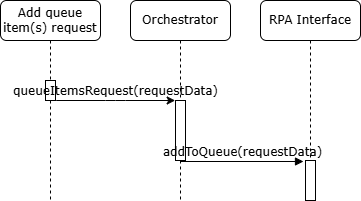

The diagram above was exported from draw.io. Its source (the exported page's mxGraphModel, read from the mxfile embedded in the PNG):
<mxGraphModel dx="1032" dy="772" grid="1" gridSize="10" guides="1" tooltips="1" connect="1" arrows="1" fold="1" page="1" pageScale="1" pageWidth="1100" pageHeight="850" background="none" math="0" shadow="0">
  <root>
    <mxCell id="0" />
    <mxCell id="1" parent="0" />
    <mxCell id="7baba1c4bc27f4b0-2" value="Add queue item(s) request" style="shape=umlLifeline;perimeter=lifelinePerimeter;whiteSpace=wrap;html=1;container=1;collapsible=0;recursiveResize=0;outlineConnect=0;rounded=1;shadow=0;comic=0;labelBackgroundColor=none;strokeWidth=1;fontFamily=Verdana;fontSize=12;align=center;" parent="1" vertex="1">
      <mxGeometry x="110" y="80" width="100" height="200" as="geometry" />
    </mxCell>
    <mxCell id="7baba1c4bc27f4b0-10" value="" style="html=1;points=[];perimeter=orthogonalPerimeter;rounded=0;shadow=0;comic=0;labelBackgroundColor=none;strokeWidth=1;fontFamily=Verdana;fontSize=12;align=center;" parent="7baba1c4bc27f4b0-2" vertex="1">
      <mxGeometry x="45" y="80" width="10" height="20" as="geometry" />
    </mxCell>
    <mxCell id="7baba1c4bc27f4b0-4" value="RPA Interface" style="shape=umlLifeline;perimeter=lifelinePerimeter;whiteSpace=wrap;html=1;container=1;collapsible=0;recursiveResize=0;outlineConnect=0;rounded=1;shadow=0;comic=0;labelBackgroundColor=none;strokeWidth=1;fontFamily=Verdana;fontSize=12;align=center;" parent="1" vertex="1">
      <mxGeometry x="370" y="80" width="100" height="200" as="geometry" />
    </mxCell>
    <mxCell id="7baba1c4bc27f4b0-16" value="" style="html=1;points=[];perimeter=orthogonalPerimeter;rounded=0;shadow=0;comic=0;labelBackgroundColor=none;strokeWidth=1;fontFamily=Verdana;fontSize=12;align=center;" parent="7baba1c4bc27f4b0-4" vertex="1">
      <mxGeometry x="45" y="160" width="10" height="40" as="geometry" />
    </mxCell>
    <mxCell id="7baba1c4bc27f4b0-8" value="Orchestrator" style="shape=umlLifeline;perimeter=lifelinePerimeter;whiteSpace=wrap;html=1;container=1;collapsible=0;recursiveResize=0;outlineConnect=0;rounded=1;shadow=0;comic=0;labelBackgroundColor=none;strokeWidth=1;fontFamily=Verdana;fontSize=12;align=center;" parent="1" vertex="1">
      <mxGeometry x="240" y="80" width="100" height="200" as="geometry" />
    </mxCell>
    <mxCell id="7baba1c4bc27f4b0-9" value="" style="html=1;points=[];perimeter=orthogonalPerimeter;rounded=0;shadow=0;comic=0;labelBackgroundColor=none;strokeWidth=1;fontFamily=Verdana;fontSize=12;align=center;" parent="7baba1c4bc27f4b0-8" vertex="1">
      <mxGeometry x="45" y="100" width="10" height="60" as="geometry" />
    </mxCell>
    <mxCell id="7baba1c4bc27f4b0-11" value="queueItemsRequest(requestData)" style="html=1;verticalAlign=bottom;endArrow=none;entryX=1.067;entryY=1;labelBackgroundColor=none;fontFamily=Verdana;fontSize=12;edgeStyle=elbowEdgeStyle;elbow=vertical;startArrow=classic;startFill=1;endFill=0;entryDx=0;entryDy=0;entryPerimeter=0;exitX=-0.033;exitY=0;exitDx=0;exitDy=0;exitPerimeter=0;" parent="1" source="7baba1c4bc27f4b0-9" target="7baba1c4bc27f4b0-10" edge="1">
      <mxGeometry x="0.0084" relative="1" as="geometry">
        <mxPoint x="350" y="190" as="sourcePoint" />
        <mxPoint as="offset" />
      </mxGeometry>
    </mxCell>
    <mxCell id="56NzPOEbL97k_swbkCt9-2" value="addToQueue(requestData)" style="html=1;verticalAlign=bottom;endArrow=block;labelBackgroundColor=none;fontFamily=Verdana;fontSize=12;entryX=-0.2;entryY=0.025;entryDx=0;entryDy=0;entryPerimeter=0;" parent="1" source="7baba1c4bc27f4b0-8" target="7baba1c4bc27f4b0-16" edge="1">
      <mxGeometry relative="1" as="geometry">
        <mxPoint x="35" y="240.98000000000002" as="sourcePoint" />
        <mxPoint x="450" y="240" as="targetPoint" />
      </mxGeometry>
    </mxCell>
  </root>
</mxGraphModel>